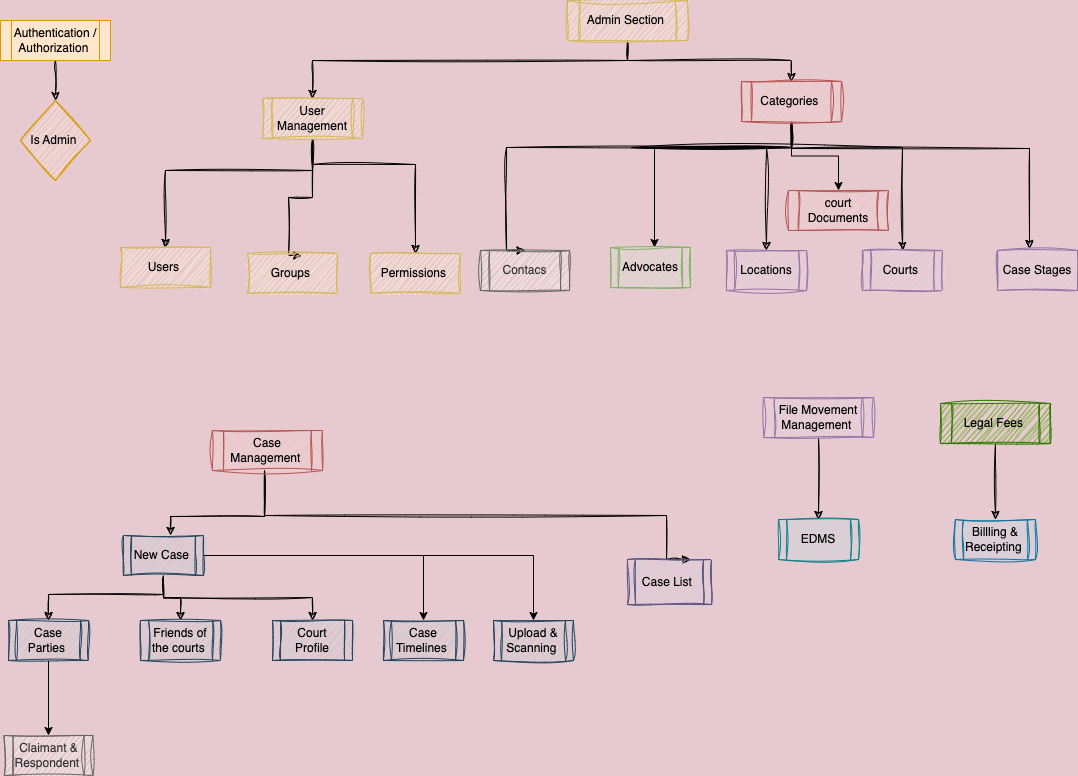

The diagram above was exported from draw.io. Its source (the exported page's mxGraphModel, read from the mxfile embedded in the PNG):
<mxGraphModel dx="1434" dy="877" grid="0" gridSize="10" guides="1" tooltips="1" connect="1" arrows="1" fold="1" page="1" pageScale="1" pageWidth="1100" pageHeight="850" background="#E6CAD0" math="0" shadow="0">
  <root>
    <mxCell id="0" />
    <mxCell id="1" parent="0" />
    <mxCell id="EmsyYKhlednIQuDGIo-u-3" style="edgeStyle=orthogonalEdgeStyle;rounded=0;sketch=1;orthogonalLoop=1;jettySize=auto;html=1;" parent="1" source="BkweyMMWmm6gSPxiIpIO-1" target="BkweyMMWmm6gSPxiIpIO-9" edge="1">
      <mxGeometry relative="1" as="geometry">
        <Array as="points">
          <mxPoint x="637" y="80" />
          <mxPoint x="801" y="80" />
        </Array>
      </mxGeometry>
    </mxCell>
    <mxCell id="EmsyYKhlednIQuDGIo-u-4" style="edgeStyle=orthogonalEdgeStyle;rounded=0;sketch=1;orthogonalLoop=1;jettySize=auto;html=1;entryX=0.5;entryY=0;entryDx=0;entryDy=0;" parent="1" source="BkweyMMWmm6gSPxiIpIO-1" target="BkweyMMWmm6gSPxiIpIO-7" edge="1">
      <mxGeometry relative="1" as="geometry">
        <Array as="points">
          <mxPoint x="637" y="80" />
          <mxPoint x="322" y="80" />
        </Array>
      </mxGeometry>
    </mxCell>
    <mxCell id="BkweyMMWmm6gSPxiIpIO-1" value="Admin Section&amp;nbsp;" style="shape=process;whiteSpace=wrap;html=1;backgroundOutline=1;fillColor=#fff2cc;strokeColor=#d6b656;sketch=1;curveFitting=1;jiggle=2;fontColor=#000000;" parent="1" vertex="1">
      <mxGeometry x="577" y="20" width="120" height="40" as="geometry" />
    </mxCell>
    <mxCell id="EmsyYKhlednIQuDGIo-u-12" style="edgeStyle=orthogonalEdgeStyle;rounded=0;sketch=1;orthogonalLoop=1;jettySize=auto;html=1;entryX=0.588;entryY=0;entryDx=0;entryDy=0;entryPerimeter=0;" parent="1" source="BkweyMMWmm6gSPxiIpIO-2" target="BkweyMMWmm6gSPxiIpIO-27" edge="1">
      <mxGeometry relative="1" as="geometry">
        <mxPoint x="259" y="535" as="targetPoint" />
        <Array as="points">
          <mxPoint x="274" y="536" />
          <mxPoint x="180" y="536" />
        </Array>
      </mxGeometry>
    </mxCell>
    <mxCell id="EmsyYKhlednIQuDGIo-u-13" style="edgeStyle=orthogonalEdgeStyle;rounded=0;sketch=1;orthogonalLoop=1;jettySize=auto;html=1;entryX=0.75;entryY=0;entryDx=0;entryDy=0;" parent="1" source="BkweyMMWmm6gSPxiIpIO-2" target="BkweyMMWmm6gSPxiIpIO-30" edge="1">
      <mxGeometry relative="1" as="geometry">
        <Array as="points">
          <mxPoint x="274" y="535" />
          <mxPoint x="676" y="535" />
          <mxPoint x="676" y="579" />
        </Array>
      </mxGeometry>
    </mxCell>
    <mxCell id="BkweyMMWmm6gSPxiIpIO-2" value="Case Management&amp;nbsp;" style="shape=process;whiteSpace=wrap;html=1;backgroundOutline=1;fillColor=#f8cecc;strokeColor=#b85450;sketch=1;curveFitting=1;jiggle=2;fontColor=#000000;" parent="1" vertex="1">
      <mxGeometry x="222" y="450" width="110" height="40" as="geometry" />
    </mxCell>
    <mxCell id="EmsyYKhlednIQuDGIo-u-23" value="" style="edgeStyle=orthogonalEdgeStyle;rounded=0;sketch=1;orthogonalLoop=1;jettySize=auto;html=1;" parent="1" source="BkweyMMWmm6gSPxiIpIO-3" target="BkweyMMWmm6gSPxiIpIO-33" edge="1">
      <mxGeometry relative="1" as="geometry" />
    </mxCell>
    <mxCell id="BkweyMMWmm6gSPxiIpIO-3" value="File Movement Management&amp;nbsp;" style="shape=process;whiteSpace=wrap;html=1;backgroundOutline=1;fillColor=#e1d5e7;strokeColor=#9673a6;sketch=1;curveFitting=1;jiggle=2;fontColor=#000000;" parent="1" vertex="1">
      <mxGeometry x="773" y="417" width="110" height="40" as="geometry" />
    </mxCell>
    <mxCell id="EmsyYKhlednIQuDGIo-u-22" value="" style="edgeStyle=orthogonalEdgeStyle;rounded=0;sketch=1;orthogonalLoop=1;jettySize=auto;html=1;" parent="1" source="BkweyMMWmm6gSPxiIpIO-4" target="BkweyMMWmm6gSPxiIpIO-35" edge="1">
      <mxGeometry relative="1" as="geometry" />
    </mxCell>
    <mxCell id="BkweyMMWmm6gSPxiIpIO-4" value="Legal Fees&amp;nbsp;" style="shape=process;whiteSpace=wrap;html=1;backgroundOutline=1;fillColor=#60a917;fontColor=#000000;strokeColor=#2D7600;sketch=1;curveFitting=1;jiggle=2;" parent="1" vertex="1">
      <mxGeometry x="950" y="423" width="110" height="40" as="geometry" />
    </mxCell>
    <mxCell id="BkweyMMWmm6gSPxiIpIO-38" value="" style="edgeStyle=orthogonalEdgeStyle;rounded=0;orthogonalLoop=1;jettySize=auto;html=1;sketch=1;curveFitting=1;jiggle=2;" parent="1" source="BkweyMMWmm6gSPxiIpIO-5" target="BkweyMMWmm6gSPxiIpIO-37" edge="1">
      <mxGeometry relative="1" as="geometry" />
    </mxCell>
    <mxCell id="BkweyMMWmm6gSPxiIpIO-5" value="Authentication / Authorization&amp;nbsp;" style="shape=process;whiteSpace=wrap;html=1;backgroundOutline=1;fillColor=#ffe6cc;strokeColor=#d79b00;fontColor=#000000;" parent="1" vertex="1">
      <mxGeometry x="10" y="40" width="110" height="40" as="geometry" />
    </mxCell>
    <mxCell id="BkweyMMWmm6gSPxiIpIO-50" value="" style="edgeStyle=orthogonalEdgeStyle;rounded=0;orthogonalLoop=1;jettySize=auto;html=1;sketch=1;curveFitting=1;jiggle=2;fontColor=#000000;" parent="1" source="BkweyMMWmm6gSPxiIpIO-7" target="BkweyMMWmm6gSPxiIpIO-49" edge="1">
      <mxGeometry relative="1" as="geometry">
        <Array as="points">
          <mxPoint x="322" y="190" />
          <mxPoint x="175" y="190" />
        </Array>
      </mxGeometry>
    </mxCell>
    <mxCell id="EmsyYKhlednIQuDGIo-u-7" style="edgeStyle=orthogonalEdgeStyle;rounded=0;sketch=1;orthogonalLoop=1;jettySize=auto;html=1;fontColor=#000000;" parent="1" source="BkweyMMWmm6gSPxiIpIO-7" edge="1">
      <mxGeometry relative="1" as="geometry">
        <mxPoint x="311" y="275" as="targetPoint" />
        <Array as="points">
          <mxPoint x="322" y="217" />
          <mxPoint x="298" y="217" />
          <mxPoint x="298" y="275" />
        </Array>
      </mxGeometry>
    </mxCell>
    <mxCell id="EmsyYKhlednIQuDGIo-u-10" style="edgeStyle=orthogonalEdgeStyle;rounded=0;sketch=1;orthogonalLoop=1;jettySize=auto;html=1;entryX=0.5;entryY=0;entryDx=0;entryDy=0;fontColor=#000000;" parent="1" source="BkweyMMWmm6gSPxiIpIO-7" target="EmsyYKhlednIQuDGIo-u-8" edge="1">
      <mxGeometry relative="1" as="geometry">
        <Array as="points">
          <mxPoint x="322" y="184" />
          <mxPoint x="425" y="184" />
        </Array>
      </mxGeometry>
    </mxCell>
    <mxCell id="BkweyMMWmm6gSPxiIpIO-7" value="User Management" style="shape=process;whiteSpace=wrap;html=1;backgroundOutline=1;fillColor=#fff2cc;strokeColor=#d6b656;sketch=1;curveFitting=1;jiggle=2;fontColor=#000000;" parent="1" vertex="1">
      <mxGeometry x="272" y="118" width="100" height="40" as="geometry" />
    </mxCell>
    <mxCell id="BkweyMMWmm6gSPxiIpIO-45" style="edgeStyle=orthogonalEdgeStyle;rounded=0;orthogonalLoop=1;jettySize=auto;html=1;entryX=0.5;entryY=0;entryDx=0;entryDy=0;sketch=1;curveFitting=1;jiggle=2;fontColor=#000000;" parent="1" source="BkweyMMWmm6gSPxiIpIO-9" target="BkweyMMWmm6gSPxiIpIO-23" edge="1">
      <mxGeometry relative="1" as="geometry">
        <Array as="points">
          <mxPoint x="801" y="167" />
          <mxPoint x="516" y="167" />
        </Array>
      </mxGeometry>
    </mxCell>
    <mxCell id="BkweyMMWmm6gSPxiIpIO-47" style="edgeStyle=orthogonalEdgeStyle;rounded=0;orthogonalLoop=1;jettySize=auto;html=1;entryX=0.5;entryY=0;entryDx=0;entryDy=0;sketch=1;curveFitting=1;jiggle=2;fontColor=#000000;" parent="1" source="BkweyMMWmm6gSPxiIpIO-9" target="BkweyMMWmm6gSPxiIpIO-11" edge="1">
      <mxGeometry relative="1" as="geometry">
        <Array as="points">
          <mxPoint x="641" y="167" />
          <mxPoint x="771" y="167" />
        </Array>
      </mxGeometry>
    </mxCell>
    <mxCell id="BkweyMMWmm6gSPxiIpIO-48" style="edgeStyle=orthogonalEdgeStyle;rounded=0;orthogonalLoop=1;jettySize=auto;html=1;entryX=0.5;entryY=0;entryDx=0;entryDy=0;sketch=1;curveFitting=1;jiggle=2;fontColor=#000000;" parent="1" source="BkweyMMWmm6gSPxiIpIO-9" target="BkweyMMWmm6gSPxiIpIO-15" edge="1">
      <mxGeometry relative="1" as="geometry">
        <Array as="points">
          <mxPoint x="641" y="167" />
          <mxPoint x="871" y="167" />
        </Array>
      </mxGeometry>
    </mxCell>
    <mxCell id="EmsyYKhlednIQuDGIo-u-1" style="edgeStyle=orthogonalEdgeStyle;rounded=0;sketch=1;orthogonalLoop=1;jettySize=auto;html=1;entryX=0.4;entryY=-0.05;entryDx=0;entryDy=0;entryPerimeter=0;fontColor=#000000;" parent="1" source="BkweyMMWmm6gSPxiIpIO-9" target="C9dDO_x3To4tQjgj92Lr-1" edge="1">
      <mxGeometry relative="1" as="geometry">
        <Array as="points">
          <mxPoint x="801" y="168" />
          <mxPoint x="1039" y="168" />
        </Array>
      </mxGeometry>
    </mxCell>
    <mxCell id="w--YKIA6_x6K5qw28E5S-4" value="" style="edgeStyle=orthogonalEdgeStyle;rounded=0;orthogonalLoop=1;jettySize=auto;html=1;fontColor=#000000;" parent="1" source="BkweyMMWmm6gSPxiIpIO-9" target="w--YKIA6_x6K5qw28E5S-3" edge="1">
      <mxGeometry relative="1" as="geometry" />
    </mxCell>
    <mxCell id="wc25IuyLIQYCG66y3GSH-1" style="edgeStyle=orthogonalEdgeStyle;rounded=0;orthogonalLoop=1;jettySize=auto;html=1;fontColor=#000000;" parent="1" source="BkweyMMWmm6gSPxiIpIO-9" target="BkweyMMWmm6gSPxiIpIO-25" edge="1">
      <mxGeometry relative="1" as="geometry">
        <Array as="points">
          <mxPoint x="801" y="167" />
          <mxPoint x="664" y="167" />
        </Array>
      </mxGeometry>
    </mxCell>
    <mxCell id="BkweyMMWmm6gSPxiIpIO-9" value="Categories&amp;nbsp;" style="shape=process;whiteSpace=wrap;html=1;backgroundOutline=1;fillColor=#f8cecc;strokeColor=#b85450;sketch=1;curveFitting=1;jiggle=2;fontColor=#000000;" parent="1" vertex="1">
      <mxGeometry x="751" y="101" width="100" height="40" as="geometry" />
    </mxCell>
    <mxCell id="BkweyMMWmm6gSPxiIpIO-11" value="Locations" style="shape=process;whiteSpace=wrap;html=1;backgroundOutline=1;fillColor=#e1d5e7;strokeColor=#9673a6;sketch=1;curveFitting=1;jiggle=2;fontColor=#000000;" parent="1" vertex="1">
      <mxGeometry x="736" y="270" width="80" height="40" as="geometry" />
    </mxCell>
    <mxCell id="BkweyMMWmm6gSPxiIpIO-15" value="Courts&amp;nbsp;" style="shape=process;whiteSpace=wrap;html=1;backgroundOutline=1;fillColor=#e1d5e7;strokeColor=#9673a6;sketch=1;curveFitting=1;jiggle=2;fontColor=#000000;" parent="1" vertex="1">
      <mxGeometry x="872" y="270" width="80" height="40" as="geometry" />
    </mxCell>
    <mxCell id="BkweyMMWmm6gSPxiIpIO-23" value="Contacs" style="shape=process;whiteSpace=wrap;html=1;backgroundOutline=1;fillColor=#f5f5f5;fontColor=#333333;strokeColor=#666666;sketch=1;curveFitting=1;jiggle=2;" parent="1" vertex="1">
      <mxGeometry x="490" y="270" width="89" height="40" as="geometry" />
    </mxCell>
    <mxCell id="EmsyYKhlednIQuDGIo-u-15" value="" style="edgeStyle=orthogonalEdgeStyle;rounded=0;sketch=1;orthogonalLoop=1;jettySize=auto;html=1;" parent="1" source="BkweyMMWmm6gSPxiIpIO-27" target="EmsyYKhlednIQuDGIo-u-14" edge="1">
      <mxGeometry relative="1" as="geometry">
        <Array as="points">
          <mxPoint x="173" y="614" />
          <mxPoint x="58" y="614" />
        </Array>
      </mxGeometry>
    </mxCell>
    <mxCell id="EmsyYKhlednIQuDGIo-u-18" style="edgeStyle=orthogonalEdgeStyle;rounded=0;sketch=1;orthogonalLoop=1;jettySize=auto;html=1;" parent="1" source="BkweyMMWmm6gSPxiIpIO-27" target="EmsyYKhlednIQuDGIo-u-16" edge="1">
      <mxGeometry relative="1" as="geometry" />
    </mxCell>
    <mxCell id="EmsyYKhlednIQuDGIo-u-21" style="edgeStyle=orthogonalEdgeStyle;rounded=0;sketch=1;orthogonalLoop=1;jettySize=auto;html=1;entryX=0.5;entryY=0;entryDx=0;entryDy=0;" parent="1" source="BkweyMMWmm6gSPxiIpIO-27" target="EmsyYKhlednIQuDGIo-u-19" edge="1">
      <mxGeometry relative="1" as="geometry">
        <Array as="points">
          <mxPoint x="173" y="617" />
          <mxPoint x="322" y="617" />
        </Array>
      </mxGeometry>
    </mxCell>
    <mxCell id="3yd1KqKvQzqjt7-uiknG-5" style="edgeStyle=orthogonalEdgeStyle;rounded=0;orthogonalLoop=1;jettySize=auto;html=1;" edge="1" parent="1" source="BkweyMMWmm6gSPxiIpIO-27" target="3yd1KqKvQzqjt7-uiknG-2">
      <mxGeometry relative="1" as="geometry" />
    </mxCell>
    <mxCell id="2GH9ha42yR_O-r0SI9TY-2" value="" style="edgeStyle=orthogonalEdgeStyle;rounded=0;orthogonalLoop=1;jettySize=auto;html=1;" edge="1" parent="1" source="BkweyMMWmm6gSPxiIpIO-27" target="2GH9ha42yR_O-r0SI9TY-1">
      <mxGeometry relative="1" as="geometry" />
    </mxCell>
    <mxCell id="BkweyMMWmm6gSPxiIpIO-27" value="New Case&amp;nbsp;" style="shape=process;whiteSpace=wrap;html=1;backgroundOutline=1;fillColor=#bac8d3;strokeColor=#23445d;sketch=1;curveFitting=1;jiggle=2;fontColor=#000000;" parent="1" vertex="1">
      <mxGeometry x="133" y="555" width="80" height="40" as="geometry" />
    </mxCell>
    <mxCell id="BkweyMMWmm6gSPxiIpIO-30" value="Case List&amp;nbsp;" style="shape=process;whiteSpace=wrap;html=1;backgroundOutline=1;fillColor=#d0cee2;strokeColor=#56517e;sketch=1;curveFitting=1;jiggle=2;fontColor=#000000;" parent="1" vertex="1">
      <mxGeometry x="637" y="579" width="84" height="45" as="geometry" />
    </mxCell>
    <mxCell id="BkweyMMWmm6gSPxiIpIO-33" value="EDMS" style="shape=process;whiteSpace=wrap;html=1;backgroundOutline=1;fillColor=#b0e3e6;strokeColor=#0e8088;sketch=1;curveFitting=1;jiggle=2;fontColor=#000000;" parent="1" vertex="1">
      <mxGeometry x="788" y="539" width="80" height="40" as="geometry" />
    </mxCell>
    <mxCell id="BkweyMMWmm6gSPxiIpIO-35" value="Billling &amp;amp; Receipting&amp;nbsp;" style="shape=process;whiteSpace=wrap;html=1;backgroundOutline=1;fillColor=#b1ddf0;strokeColor=#10739e;sketch=1;curveFitting=1;jiggle=2;fontColor=#000000;" parent="1" vertex="1">
      <mxGeometry x="965" y="539" width="80" height="40" as="geometry" />
    </mxCell>
    <mxCell id="BkweyMMWmm6gSPxiIpIO-37" value="Is Admin&amp;nbsp;" style="rhombus;whiteSpace=wrap;html=1;fillColor=#ffe6cc;strokeColor=#d79b00;sketch=1;curveFitting=1;jiggle=2;fontColor=#000000;" parent="1" vertex="1">
      <mxGeometry x="30" y="120" width="70" height="80" as="geometry" />
    </mxCell>
    <mxCell id="BkweyMMWmm6gSPxiIpIO-25" value="Advocates" style="shape=process;whiteSpace=wrap;html=1;backgroundOutline=1;fillColor=#d5e8d4;strokeColor=#82b366;sketch=1;curveFitting=1;jiggle=2;fontColor=#000000;" parent="1" vertex="1">
      <mxGeometry x="620" y="267" width="80" height="40" as="geometry" />
    </mxCell>
    <mxCell id="BkweyMMWmm6gSPxiIpIO-49" value="Users&amp;nbsp;" style="whiteSpace=wrap;html=1;fillColor=#fff2cc;strokeColor=#d6b656;sketch=1;curveFitting=1;jiggle=2;fontColor=#000000;" parent="1" vertex="1">
      <mxGeometry x="130" y="267" width="90" height="40" as="geometry" />
    </mxCell>
    <mxCell id="BkweyMMWmm6gSPxiIpIO-51" style="edgeStyle=orthogonalEdgeStyle;rounded=0;orthogonalLoop=1;jettySize=auto;html=1;exitX=0.5;exitY=1;exitDx=0;exitDy=0;sketch=1;curveFitting=1;jiggle=2;" parent="1" source="BkweyMMWmm6gSPxiIpIO-37" target="BkweyMMWmm6gSPxiIpIO-37" edge="1">
      <mxGeometry relative="1" as="geometry" />
    </mxCell>
    <mxCell id="C9dDO_x3To4tQjgj92Lr-1" value="Case Stages" style="shape=process;whiteSpace=wrap;html=1;backgroundOutline=1;fillColor=#e1d5e7;strokeColor=#9673a6;sketch=1;curveFitting=1;jiggle=2;size=0;fontColor=#000000;" parent="1" vertex="1">
      <mxGeometry x="1007" y="270" width="80" height="40" as="geometry" />
    </mxCell>
    <mxCell id="EmsyYKhlednIQuDGIo-u-5" value="Groups&amp;nbsp;" style="whiteSpace=wrap;html=1;fillColor=#fff2cc;strokeColor=#d6b656;sketch=1;curveFitting=1;jiggle=2;fontColor=#000000;" parent="1" vertex="1">
      <mxGeometry x="257" y="273" width="90" height="40" as="geometry" />
    </mxCell>
    <mxCell id="EmsyYKhlednIQuDGIo-u-8" value="Permissions&amp;nbsp;" style="whiteSpace=wrap;html=1;fillColor=#fff2cc;strokeColor=#d6b656;sketch=1;curveFitting=1;jiggle=2;fontColor=#000000;" parent="1" vertex="1">
      <mxGeometry x="380" y="273" width="90" height="40" as="geometry" />
    </mxCell>
    <mxCell id="3yd1KqKvQzqjt7-uiknG-1" value="" style="edgeStyle=orthogonalEdgeStyle;rounded=0;orthogonalLoop=1;jettySize=auto;html=1;" edge="1" parent="1" source="EmsyYKhlednIQuDGIo-u-14" target="w--YKIA6_x6K5qw28E5S-1">
      <mxGeometry relative="1" as="geometry" />
    </mxCell>
    <mxCell id="EmsyYKhlednIQuDGIo-u-14" value="Case Parties&amp;nbsp;" style="shape=process;whiteSpace=wrap;html=1;backgroundOutline=1;fillColor=#bac8d3;strokeColor=#23445d;sketch=1;curveFitting=1;jiggle=2;fontColor=#000000;" parent="1" vertex="1">
      <mxGeometry x="18" y="640" width="80" height="40" as="geometry" />
    </mxCell>
    <mxCell id="EmsyYKhlednIQuDGIo-u-16" value="Friends of the courts&amp;nbsp;" style="shape=process;whiteSpace=wrap;html=1;backgroundOutline=1;fillColor=#bac8d3;strokeColor=#23445d;sketch=1;curveFitting=1;jiggle=2;fontColor=#000000;" parent="1" vertex="1">
      <mxGeometry x="150" y="640" width="80" height="40" as="geometry" />
    </mxCell>
    <mxCell id="EmsyYKhlednIQuDGIo-u-19" value="Court Profile" style="shape=process;whiteSpace=wrap;html=1;backgroundOutline=1;fillColor=#bac8d3;strokeColor=#23445d;sketch=1;curveFitting=1;jiggle=2;fontColor=#000000;" parent="1" vertex="1">
      <mxGeometry x="282" y="640" width="80" height="40" as="geometry" />
    </mxCell>
    <mxCell id="w--YKIA6_x6K5qw28E5S-1" value="Claimant &amp;amp; Respondent&amp;nbsp;" style="shape=process;whiteSpace=wrap;html=1;backgroundOutline=1;fillColor=#f5f5f5;fontColor=#333333;strokeColor=#666666;sketch=1;curveFitting=1;jiggle=2;" parent="1" vertex="1">
      <mxGeometry x="13.5" y="755" width="89" height="40" as="geometry" />
    </mxCell>
    <mxCell id="w--YKIA6_x6K5qw28E5S-3" value="court Documents" style="shape=process;whiteSpace=wrap;html=1;backgroundOutline=1;fillColor=#f8cecc;strokeColor=#b85450;sketch=1;curveFitting=1;jiggle=2;fontColor=#000000;" parent="1" vertex="1">
      <mxGeometry x="798" y="210" width="100" height="40" as="geometry" />
    </mxCell>
    <mxCell id="3yd1KqKvQzqjt7-uiknG-2" value="Upload &amp;amp; Scanning&amp;nbsp;" style="shape=process;whiteSpace=wrap;html=1;backgroundOutline=1;fillColor=#bac8d3;strokeColor=#23445d;sketch=1;curveFitting=1;jiggle=2;fontColor=#000000;" vertex="1" parent="1">
      <mxGeometry x="503" y="640" width="80" height="40" as="geometry" />
    </mxCell>
    <mxCell id="2GH9ha42yR_O-r0SI9TY-1" value="Case Timelines&amp;nbsp;" style="shape=process;whiteSpace=wrap;html=1;backgroundOutline=1;fillColor=#bac8d3;strokeColor=#23445d;sketch=1;curveFitting=1;jiggle=2;fontColor=#000000;" vertex="1" parent="1">
      <mxGeometry x="393" y="640" width="80" height="40" as="geometry" />
    </mxCell>
  </root>
</mxGraphModel>